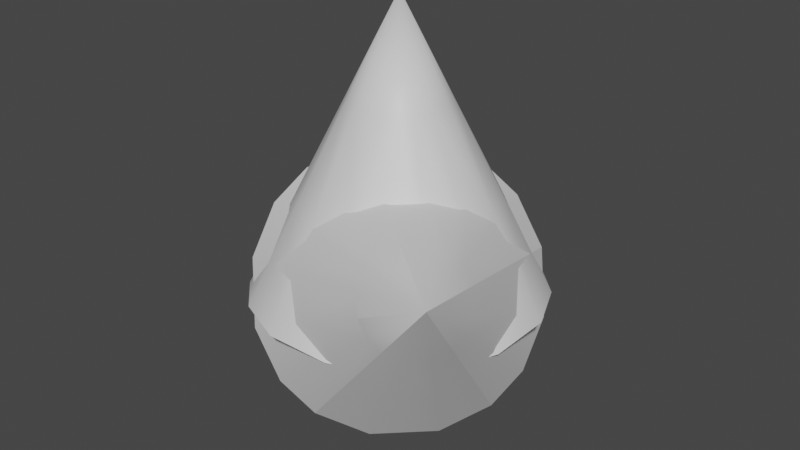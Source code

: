 # Source: fe_creatureperch.blend  (saved by Blender 3.0.42; exported with 4.5.12 LTS)
import bpy
from mathutils import Matrix  # noqa: F401  (used for matrix-valued properties, if any)

bpy.ops.wm.read_factory_settings(use_empty=True)
scene = bpy.context.scene
scene.name = 'Scene'

# ---- collections
col_collection = bpy.data.collections.new('Collection'); scene.collection.children.link(col_collection)

# ---- materials (node trees are filled in below, after node groups)
mat_mesh_19 = bpy.data.materials.new('Mesh-19')
mat_mesh_19.use_transparent_shadow = False

# ---- material node trees
mat_mesh_19.use_nodes = True; mat_mesh_19.node_tree.nodes.clear()
_N = mat_mesh_19.node_tree.nodes; _L = mat_mesh_19.node_tree.links
n0 = _N.new('ShaderNodeBsdfPrincipled'); n0.name = 'Principled BSDF'; n0.location = (10, 300)
n0.distribution = 'GGX'
n0.subsurface_method = 'RANDOM_WALK_SKIN'
n0.inputs[3].default_value = 1.45
n0.inputs[27].default_value = (0.0, 0.0, 0.0, 1.0)
n0.inputs[28].default_value = 1.0
n1 = _N.new('ShaderNodeOutputMaterial'); n1.name = 'Material Output'; n1.location = (300, 300)
_L.new(n0.outputs[0], n1.inputs[0])
n1.is_active_output = True

# ---- world
world_world = bpy.data.worlds.new('World'); scene.world = world_world
world_world.use_nodes = True; world_world.node_tree.nodes.clear()
_N = world_world.node_tree.nodes; _L = world_world.node_tree.links
n0 = _N.new('ShaderNodeOutputWorld'); n0.name = 'World Output'; n0.location = (300, 300)
n1 = _N.new('ShaderNodeBackground'); n1.name = 'Background'; n1.location = (10, 300)
n1.inputs[0].default_value = (0.05088, 0.05088, 0.05088, 1.0)
_L.new(n1.outputs[0], n0.inputs[0])
n0.is_active_output = True
world_world.color = (0.05088, 0.05088, 0.05088)
world_world.use_sun_shadow = False
world_world.sun_shadow_jitter_overblur = 0.0

# ---- meshes
me_0x0774410d_gmdl = bpy.data.meshes.new('0x0774410D.gmdl')
me_0x0774410d_gmdl.from_pydata([(0.7486, 0.1943, 5.225), (0.86, 0.3227, 5.254), (0.7288, 0.2758, 5.368), (0.7486, 0.1943, 5.225), (0.6799, 0.3835, 5.218), (0.86, 0.3227, 5.254), (0.86, 0.3227, 5.254), (0.6799, 0.3835, 5.218), (0.7288, 0.2758, 5.368), (0.7288, 0.2758, 5.368), (0.6799, 0.3835, 5.218), (0.7486, 0.1943, 5.225), (0.574, 0.02703, 5.225), (0.6847, 0.1546, 5.254), (0.5543, 0.108, 5.367), (0.574, 0.02703, 5.225), (0.5058, 0.2149, 5.218), (0.6847, 0.1546, 5.254), (0.6847, 0.1546, 5.254), (0.5058, 0.2149, 5.218), (0.5543, 0.108, 5.367), (0.5543, 0.108, 5.367), (0.5058, 0.2149, 5.218), (0.574, 0.02703, 5.225), (0.6734, 0.2736, 5.439), (0.7836, 0.4006, 5.468), (0.6539, 0.3541, 5.58), (0.6734, 0.2736, 5.439), (0.6056, 0.4606, 5.432), (0.7836, 0.4006, 5.468), (0.7836, 0.4006, 5.468), (0.6056, 0.4606, 5.432), (0.6539, 0.3541, 5.58), (0.6539, 0.3541, 5.58), (0.6056, 0.4606, 5.432), (0.6734, 0.2736, 5.439), (0.4989, 0.1057, 5.439), (0.6088, 0.2324, 5.468), (0.4794, 0.1861, 5.58), (0.4989, 0.1057, 5.439), (0.4313, 0.2923, 5.433), (0.6088, 0.2324, 5.468), (0.6088, 0.2324, 5.468), (0.4313, 0.2923, 5.433), (0.4794, 0.1861, 5.58), (0.4794, 0.1861, 5.58), (0.4313, 0.2923, 5.433), (0.4989, 0.1057, 5.439), (0.5454, 0.4036, 5.076), (0.5254, 0.486, 5.221), (0.6581, 0.5335, 5.107), (0.5454, 0.4036, 5.076), (0.6581, 0.5335, 5.107), (0.6852, 0.378, 5.222), (0.6581, 0.5335, 5.107), (0.5254, 0.486, 5.221), (0.6852, 0.378, 5.222), (0.5254, 0.486, 5.221), (0.5454, 0.4036, 5.076), (0.6852, 0.378, 5.222), (0.3726, 0.236, 5.078), (0.353, 0.3168, 5.221), (0.4832, 0.3634, 5.108), (0.3726, 0.236, 5.078), (0.4832, 0.3634, 5.108), (0.5097, 0.2108, 5.221), (0.4832, 0.3634, 5.108), (0.353, 0.3168, 5.221), (0.5097, 0.2108, 5.221), (0.353, 0.3168, 5.221), (0.3726, 0.236, 5.078), (0.5097, 0.2108, 5.221), (0.4716, 0.4817, 5.291), (0.4518, 0.5631, 5.434), (0.5829, 0.61, 5.321), (0.4716, 0.4817, 5.291), (0.5829, 0.61, 5.321), (0.6096, 0.4564, 5.435), (0.5829, 0.61, 5.321), (0.4518, 0.5631, 5.434), (0.6096, 0.4564, 5.435), (0.4518, 0.5631, 5.434), (0.4716, 0.4817, 5.291), (0.6096, 0.4564, 5.435), (0.2973, 0.3136, 5.292), (0.2776, 0.3947, 5.434), (0.4084, 0.4415, 5.321), (0.2973, 0.3136, 5.292), (0.4084, 0.4415, 5.321), (0.435, 0.2883, 5.435), (0.4084, 0.4415, 5.321), (0.2776, 0.3947, 5.434), (0.435, 0.2883, 5.435), (0.2776, 0.3947, 5.434), (0.2973, 0.3136, 5.292), (0.435, 0.2883, 5.435)], [], [(0, 1, 2), (3, 4, 5), (6, 7, 8), (9, 10, 11), (12, 13, 14), (15, 16, 17), (18, 19, 20), (21, 22, 23), (24, 25, 26), (27, 28, 29), (30, 31, 32), (33, 34, 35), (36, 37, 38), (39, 40, 41), (42, 43, 44), (45, 46, 47), (48, 49, 50), (51, 52, 53), (54, 55, 56), (57, 58, 59), (60, 61, 62), (63, 64, 65), (66, 67, 68), (69, 70, 71), (72, 73, 74), (75, 76, 77), (78, 79, 80), (81, 82, 83), (84, 85, 86), (87, 88, 89), (90, 91, 92), (93, 94, 95)])
me_0x0774410d_gmdl.polygons.foreach_set('use_smooth', [True] * 32)
_uv = me_0x0774410d_gmdl.uv_layers.new(name='UVMap')
_uv.uv.foreach_set('vector', [0.6666, 0.02061, 0.7122, 0.02061, 0.6666, 0.06623, 0.6666, 0.02061, 0.6818, 0.03582, 0.7122, 0.02061, 0.7122, 0.02061, 0.6818, 0.03582, 0.6666, 0.06623, 0.6666, 0.06623, 0.6818, 0.03582, 0.6666, 0.02061, 0.6666, 0.02061, 0.7122, 0.02061, 0.6666, 0.06623, 0.6666, 0.02061, 0.6818, 0.03582, 0.7122, 0.02061, 0.7122, 0.02061, 0.6818, 0.03582, 0.6666, 0.06623, 0.6666, 0.06623, 0.6818, 0.03582, 0.6666, 0.02061, 0.6666, 0.02061, 0.7122, 0.02061, 0.6666, 0.06623, 0.6666, 0.02061, 0.6818, 0.03582, 0.7122, 0.02061, 0.7122, 0.02061, 0.6818, 0.03582, 0.6666, 0.06623, 0.6666, 0.06623, 0.6818, 0.03582, 0.6666, 0.02061, 0.6666, 0.02061, 0.7122, 0.02061, 0.6666, 0.06623, 0.6666, 0.02061, 0.6818, 0.03582, 0.7122, 0.02061, 0.7122, 0.02061, 0.6818, 0.03582, 0.6666, 0.06623, 0.6666, 0.06623, 0.6818, 0.03582, 0.6666, 0.02061, 0.6666, 0.02061, 0.6666, 0.06623, 0.7122, 0.02061, 0.6666, 0.02061, 0.7122, 0.02061, 0.6818, 0.03582, 0.7122, 0.02061, 0.6666, 0.06623, 0.6818, 0.03582, 0.6666, 0.06623, 0.6666, 0.02061, 0.6818, 0.03582, 0.6666, 0.02061, 0.6666, 0.06623, 0.7122, 0.02061, 0.6666, 0.02061, 0.7122, 0.02061, 0.6818, 0.03582, 0.7122, 0.02061, 0.6666, 0.06623, 0.6818, 0.03582, 0.6666, 0.06623, 0.6666, 0.02061, 0.6818, 0.03582, 0.6666, 0.02061, 0.6666, 0.06623, 0.7122, 0.02061, 0.6666, 0.02061, 0.7122, 0.02061, 0.6818, 0.03582, 0.7122, 0.02061, 0.6666, 0.06623, 0.6818, 0.03582, 0.6666, 0.06623, 0.6666, 0.02061, 0.6818, 0.03582, 0.6666, 0.02061, 0.6666, 0.06623, 0.7122, 0.02061, 0.6666, 0.02061, 0.7122, 0.02061, 0.6818, 0.03582, 0.7122, 0.02061, 0.6666, 0.06623, 0.6818, 0.03582, 0.6666, 0.06623, 0.6666, 0.02061, 0.6818, 0.03582])
me_0x0774410d_gmdl.use_remesh_fix_poles = True
me_0x0774410d_gmdl.use_remesh_preserve_attributes = False
me_0x0774410d_gmdl.update()
me_0x2369d84f_gmdl = bpy.data.meshes.new('0x2369D84F.gmdl')
me_0x2369d84f_gmdl.from_pydata([(0.4444, -0.1449, 0.8173), (0.4444, -0.1449, 0.8173), (0.4444, -0.1449, 0.8173), (0.641, 0.1365, 0.6864), (0.641, 0.1365, 0.6864), (0.03469, 0.4982, 0.7433), (-0.09639, 0.3106, 0.8305), (-0.09639, 0.3106, 0.8305), (0.7258, 0.35, 0.4987), (0.7258, 0.35, 0.4987), (0.09127, 0.6405, 0.6181), (0.725, 0.5611, 0.1966), (0.725, 0.5611, 0.1966), (0.09073, 0.7813, 0.4167), (0.5872, 0.7041, -0.1966), (0.5872, 0.7041, -0.1966), (0.3762, 0.7126, -0.4987), (0.3762, 0.7126, -0.4987), (-0.1418, 0.8823, -0.04682), (-0.00117, 0.8766, 0.1546), (0.1597, 0.6356, -0.6864), (0.1597, 0.6356, -0.6864), (0.1597, 0.6356, -0.6864), (-0.2861, 0.8309, -0.172), (-0.2861, 0.8309, -0.172), (-0.1286, 0.4493, -0.8173), (-0.1286, 0.4493, -0.8173), (-0.4784, 0.7067, -0.2592), (-0.4444, 0.1449, -0.8173), (-0.4444, 0.1449, -0.8173), (-0.641, -0.1365, -0.6864), (-0.641, -0.1365, -0.6864), (-0.641, -0.1365, -0.6864), (-0.8199, 0.3162, -0.172), (-0.8199, 0.3162, -0.172), (-0.6889, 0.5038, -0.2592), (-0.7258, -0.35, -0.4987), (-0.7258, -0.35, -0.4987), (-0.8765, 0.1738, -0.04682), (-0.725, -0.5611, -0.1966), (-0.725, -0.5611, -0.1966), (-0.876, 0.03309, 0.1546), (-0.5872, -0.7041, 0.1966), (-0.5872, -0.7041, 0.1966), (-0.5872, -0.7041, 0.1966), (-0.3762, -0.7126, 0.4987), (-0.3762, -0.7126, 0.4987), (-0.6434, -0.06789, 0.6181), (-0.7841, -0.06222, 0.4167), (-0.7841, -0.06222, 0.4167), (-0.1597, -0.6356, 0.6864), (-0.1597, -0.6356, 0.6864), (-0.4991, -0.01652, 0.7433), (0.1286, -0.4493, 0.8173), (0.1286, -0.4493, 0.8173), (-0.3069, 0.1076, 0.8305), (-0.5716, 0.8599, 0.8001), (-0.5716, 0.8599, 0.8001), (-0.6371, 0.7661, 0.8437), (-0.6371, 0.7661, 0.8437), (-0.6371, 0.7661, 0.8437), (-0.6371, 0.7661, 0.8437), (-0.5433, 0.931, 0.7376), (-0.5433, 0.931, 0.7376), (-0.5436, 1.001, 0.6369), (-0.5436, 1.001, 0.6369), (-0.6598, 1.052, 0.4051), (-0.6598, 1.052, 0.4051), (-0.5895, 1.049, 0.5058), (-0.5895, 1.049, 0.5058), (-0.5895, 1.049, 0.5058), (-0.732, 1.026, 0.3425), (-0.732, 1.026, 0.3425), (-0.732, 1.026, 0.3425), (-0.732, 1.026, 0.3425), (-0.8281, 0.9642, 0.2989), (-0.8281, 0.9642, 0.2989), (-0.9989, 0.7689, 0.3425), (-0.9989, 0.7689, 0.3425), (-0.9989, 0.7689, 0.3425), (-0.9989, 0.7689, 0.3425), (-0.9334, 0.8627, 0.2989), (-0.9334, 0.8627, 0.2989), (-1.027, 0.6977, 0.4051), (-1.027, 0.6977, 0.4051), (-1.027, 0.6273, 0.5058), (-1.027, 0.6273, 0.5058), (-0.9106, 0.5768, 0.7376), (-0.9106, 0.5768, 0.7376), (-0.981, 0.5797, 0.6369), (-0.981, 0.5797, 0.6369), (-0.981, 0.5797, 0.6369), (-0.981, 0.5797, 0.6369), (-0.8385, 0.6025, 0.8001), (-0.8385, 0.6025, 0.8001), (-0.7424, 0.6646, 0.8437), (-0.7424, 0.6646, 0.8437), (-1.178, 1.222, 0.857), (-1.178, 1.222, 0.857), (-1.178, 1.222, 0.857), (-1.178, 1.222, 0.857)], [], [(3, 5, 0), (0, 5, 6), (3, 8, 5), (8, 10, 5), (8, 11, 10), (11, 13, 10), (16, 18, 14), (14, 18, 19), (16, 20, 18), (20, 23, 18), (21, 25, 24), (25, 27, 24), (30, 33, 28), (28, 33, 35), (31, 36, 34), (36, 38, 34), (36, 39, 38), (39, 41, 38), (45, 47, 43), (43, 47, 49), (45, 50, 47), (50, 52, 47), (50, 53, 52), (53, 55, 52), (5, 56, 6), (6, 56, 58), (5, 10, 56), (10, 62, 56), (10, 13, 62), (13, 64, 62), (18, 66, 19), (19, 66, 68), (18, 23, 66), (23, 71, 66), (24, 27, 73), (27, 75, 73), (33, 77, 35), (35, 77, 81), (34, 38, 79), (38, 83, 79), (38, 41, 83), (41, 85, 83), (47, 87, 49), (49, 87, 91), (47, 52, 87), (52, 93, 87), (52, 55, 93), (55, 95, 93), (2, 54, 4), (54, 51, 4), (51, 46, 4), (46, 44, 4), (44, 40, 4), (40, 37, 4), (37, 32, 4), (32, 29, 4), (29, 26, 4), (26, 22, 4), (22, 17, 4), (17, 15, 4), (4, 15, 9), (15, 12, 9), (59, 57, 97), (57, 63, 97), (63, 65, 97), (69, 67, 97), (67, 72, 97), (74, 76, 98), (82, 78, 98), (80, 84, 99), (84, 86, 99), (92, 88, 100), (88, 94, 100), (94, 96, 100), (11, 14, 13), (19, 13, 14), (13, 19, 64), (68, 64, 19), (97, 65, 70), (53, 1, 55), (7, 55, 1), (55, 7, 95), (61, 95, 7), (100, 96, 60), (39, 42, 41), (48, 41, 42), (41, 48, 85), (89, 85, 48), (99, 86, 90), (25, 28, 27), (35, 27, 28), (27, 35, 75), (81, 75, 35), (98, 76, 82)])
me_0x2369d84f_gmdl.polygons.foreach_set('use_smooth', [True] * 94)
_uv = me_0x2369d84f_gmdl.uv_layers.new(name='UVMap')
_uv.uv.foreach_set('vector', [0.6993, -1.0, 0.6993, -0.8416, 0.5748, -1.0, 0.5748, -1.0, 0.6993, -0.8416, 0.5748, -0.8416, 0.6993, -1.0, 0.7993, -1.0, 0.6993, -0.8416, 0.7993, -1.0, 0.7993, -0.8416, 0.6993, -0.8416, 0.7993, -1.0, 0.9245, -1.0, 0.7993, -0.8416, 0.9245, -1.0, 0.9245, -0.8416, 0.7993, -0.8416, 0.7993, -1.0, 0.7993, -0.8416, 0.9245, -1.0, 0.9245, -1.0, 0.7993, -0.8416, 0.9245, -0.8416, 0.7993, -1.0, 0.6993, -1.0, 0.7993, -0.8416, 0.6993, -1.0, 0.6993, -0.8416, 0.7993, -0.8416, 0.6993, -1.0, 0.5748, -1.0, 0.6993, -0.8416, 0.5748, -1.0, 0.5748, -0.8416, 0.6993, -0.8416, 0.3007, -1.0, 0.3007, -0.8416, 0.4252, -1.0, 0.4252, -1.0, 0.3007, -0.8416, 0.4252, -0.8416, 0.3007, -1.0, 0.2007, -1.0, 0.3007, -0.8416, 0.2007, -1.0, 0.2007, -0.8416, 0.3007, -0.8416, 0.2007, -1.0, 0.07549, -1.0, 0.2007, -0.8416, 0.07549, -1.0, 0.07549, -0.8416, 0.2007, -0.8416, 0.2007, -1.0, 0.2007, -0.8416, 0.07549, -1.0, 0.07549, -1.0, 0.2007, -0.8416, 0.07549, -0.8416, 0.2007, -1.0, 0.3007, -1.0, 0.2007, -0.8416, 0.3007, -1.0, 0.3007, -0.8416, 0.2007, -0.8416, 0.3007, -1.0, 0.4252, -1.0, 0.3007, -0.8416, 0.4252, -1.0, 0.4252, -0.8416, 0.3007, -0.8416, 0.6993, -0.8416, 0.6993, -0.6832, 0.5748, -0.8416, 0.5748, -0.8416, 0.6993, -0.6832, 0.5748, -0.6832, 0.6993, -0.8416, 0.7993, -0.8416, 0.6993, -0.6832, 0.7993, -0.8416, 0.7993, -0.6832, 0.6993, -0.6832, 0.7993, -0.8416, 0.9245, -0.8416, 0.7993, -0.6832, 0.9245, -0.8416, 0.9245, -0.6832, 0.7993, -0.6832, 0.7993, -0.8416, 0.7993, -0.6832, 0.9245, -0.8416, 0.9245, -0.8416, 0.7993, -0.6832, 0.9245, -0.6832, 0.7993, -0.8416, 0.6993, -0.8416, 0.7993, -0.6832, 0.6993, -0.8416, 0.6993, -0.6832, 0.7993, -0.6832, 0.6993, -0.8416, 0.5748, -0.8416, 0.6993, -0.6832, 0.5748, -0.8416, 0.5748, -0.6832, 0.6993, -0.6832, 0.3007, -0.8416, 0.3007, -0.6832, 0.4252, -0.8416, 0.4252, -0.8416, 0.3007, -0.6832, 0.4252, -0.6832, 0.3007, -0.8416, 0.2007, -0.8416, 0.3007, -0.6832, 0.2007, -0.8416, 0.2007, -0.6832, 0.3007, -0.6832, 0.2007, -0.8416, 0.07549, -0.8416, 0.2007, -0.6832, 0.07549, -0.8416, 0.07549, -0.6832, 0.2007, -0.6832, 0.2007, -0.8416, 0.2007, -0.6832, 0.07549, -0.8416, 0.07549, -0.8416, 0.2007, -0.6832, 0.07549, -0.6832, 0.2007, -0.8416, 0.3007, -0.8416, 0.2007, -0.6832, 0.3007, -0.8416, 0.3007, -0.6832, 0.2007, -0.6832, 0.3007, -0.8416, 0.4252, -0.8416, 0.3007, -0.6832, 0.4252, -0.8416, 0.4252, -0.6832, 0.3007, -0.6832, 0.5748, -1.0, 0.4252, -1.0, 0.6993, -1.0, 0.4252, -1.0, 0.3007, -1.0, 0.6993, -1.0, 0.3007, -1.0, 0.2007, -1.0, 0.6993, -1.0, 0.2007, -1.0, 0.07549, -1.0, 0.6993, -1.0, 0.07549, -1.0, 0.07549, -1.0, 0.6993, -1.0, 0.07549, -1.0, 0.2007, -1.0, 0.6993, -1.0, 0.2007, -1.0, 0.3007, -1.0, 0.6993, -1.0, 0.3007, -1.0, 0.4252, -1.0, 0.6993, -1.0, 0.4252, -1.0, 0.5748, -1.0, 0.6993, -1.0, 0.5748, -1.0, 0.6993, -1.0, 0.6993, -1.0, 0.6993, -1.0, 0.7993, -1.0, 0.6993, -1.0, 0.7993, -1.0, 0.9245, -1.0, 0.6993, -1.0, 0.6993, -1.0, 0.9245, -1.0, 0.7993, -1.0, 0.9245, -1.0, 0.9245, -1.0, 0.7993, -1.0, 0.5748, -0.6832, 0.6993, -0.6832, 1.0, -0.5247, 0.6993, -0.6832, 0.7993, -0.6832, 1.0, -0.5247, 0.7993, -0.6832, 0.9245, -0.6832, 1.0, -0.5247, 0.9245, -0.6832, 0.7993, -0.6832, 1.0, -0.5247, 0.7993, -0.6832, 0.6993, -0.6832, 1.0, -0.5247, 0.6993, -0.6832, 0.5748, -0.6832, 1.0, -0.5247, 0.4252, -0.6832, 0.3007, -0.6832, 1.0, -0.5247, 0.3007, -0.6832, 0.2007, -0.6832, 1.0, -0.5247, 0.2007, -0.6832, 0.07549, -0.6832, 1.0, -0.5247, 0.07549, -0.6832, 0.2007, -0.6832, 1.0, -0.5247, 0.2007, -0.6832, 0.3007, -0.6832, 1.0, -0.5247, 0.3007, -0.6832, 0.4252, -0.6832, 1.0, -0.5247, 0.9245, -1.0, 0.9245, -1.0, 0.9245, -0.8416, 0.9245, -0.8416, 0.9245, -0.8416, 0.9245, -1.0, 0.9245, -0.8416, 0.9245, -0.8416, 0.9245, -0.6832, 0.9245, -0.6832, 0.9245, -0.6832, 0.9245, -0.8416, 1.0, -0.5247, 0.9245, -0.6832, 0.9245, -0.6832, 0.4252, -1.0, 0.5748, -1.0, 0.4252, -0.8416, 0.5748, -0.8416, 0.4252, -0.8416, 0.5748, -1.0, 0.4252, -0.8416, 0.5748, -0.8416, 0.4252, -0.6832, 0.5748, -0.6832, 0.4252, -0.6832, 0.5748, -0.8416, 1.0, -0.5247, 0.4252, -0.6832, 0.5748, -0.6832, 0.07549, -1.0, 0.07549, -1.0, 0.07549, -0.8416, 0.07549, -0.8416, 0.07549, -0.8416, 0.07549, -1.0, 0.07549, -0.8416, 0.07549, -0.8416, 0.07549, -0.6832, 0.07549, -0.6832, 0.07549, -0.6832, 0.07549, -0.8416, 1.0, -0.5247, 0.07549, -0.6832, 0.07549, -0.6832, 0.5748, -1.0, 0.4252, -1.0, 0.5748, -0.8416, 0.4252, -0.8416, 0.5748, -0.8416, 0.4252, -1.0, 0.5748, -0.8416, 0.4252, -0.8416, 0.5748, -0.6832, 0.4252, -0.6832, 0.5748, -0.6832, 0.4252, -0.8416, 1.0, -0.5247, 0.5748, -0.6832, 0.4252, -0.6832])
me_0x2369d84f_gmdl.use_remesh_fix_poles = True
me_0x2369d84f_gmdl.use_remesh_preserve_attributes = False
me_0x2369d84f_gmdl.update()
me_model_21 = bpy.data.meshes.new('Model-21')
me_model_21.from_pydata([(-0.2203, 0.9156, 0.0), (-0.5587, 0.769, 0.0), (-0.3725, 0.5127, 0.6337), (-0.1469, 0.6104, 0.6337), (-0.769, 0.5587, 0.0), (-0.5127, 0.3725, 0.6337), (-0.9156, 0.2203, 0.0), (-0.6104, 0.1469, 0.6337), (-0.9156, -0.2203, 0.0), (-0.769, -0.5587, 0.0), (-0.5127, -0.3725, 0.6337), (-0.6104, -0.1469, 0.6337), (-0.5587, -0.769, 0.0), (-0.3725, -0.5127, 0.6337), (-0.2203, -0.9156, 0.0), (-0.1469, -0.6104, 0.6337), (0.2203, -0.9156, 0.0), (0.5587, -0.769, 0.0), (0.3725, -0.5127, 0.6337), (0.1469, -0.6104, 0.6337), (0.769, -0.5587, 0.0), (0.5127, -0.3725, 0.6337), (0.9156, -0.2203, 0.0), (0.6104, -0.1469, 0.6337), (0.9156, 0.2203, 0.0), (0.769, 0.5587, 0.0), (0.5127, 0.3725, 0.6337), (0.6104, 0.1469, 0.6337), (0.5587, 0.769, 0.0), (0.3725, 0.5127, 0.6337), (0.2203, 0.9156, 0.0), (0.1469, 0.6104, 0.6337), (-0.1862, 0.2563, 1.267), (-0.07344, 0.3052, 1.267), (-0.2563, 0.1862, 1.267), (-0.3052, 0.07343, 1.267), (-0.2563, -0.1862, 1.267), (-0.3052, -0.07343, 1.267), (-0.1862, -0.2563, 1.267), (-0.07343, -0.3052, 1.267), (0.1862, -0.2563, 1.267), (0.07343, -0.3052, 1.267), (0.2563, -0.1862, 1.267), (0.3052, -0.07343, 1.267), (0.2563, 0.1862, 1.267), (0.3052, 0.07344, 1.267), (0.1862, 0.2563, 1.267), (0.07343, 0.3052, 1.267), (-0.2203, 0.9156, 0.0), (0.2203, 0.9156, 0.0), (0.5587, 0.769, 0.0), (0.769, 0.5587, 0.0), (0.9156, 0.2203, 0.0), (0.9156, -0.2203, 0.0), (0.769, -0.5587, 0.0), (0.5587, -0.769, 0.0), (0.2203, -0.9156, 0.0), (-0.2203, -0.9156, 0.0), (-0.5587, -0.769, 0.0), (-0.769, -0.5587, 0.0), (-0.9156, -0.2203, 0.0), (-0.9156, 0.2203, 0.0), (-0.769, 0.5587, 0.0), (-0.5587, 0.769, 0.0), (-0.07344, 0.3052, 1.267), (-0.1862, 0.2563, 1.267), (-1.907e-06, 0.0, 1.901), (-0.2563, 0.1862, 1.267), (-0.3052, 0.07343, 1.267), (-0.3052, -0.07343, 1.267), (-0.2563, -0.1862, 1.267), (-0.1862, -0.2563, 1.267), (-0.07343, -0.3052, 1.267), (0.07343, -0.3052, 1.267), (0.1862, -0.2563, 1.267), (0.2563, -0.1862, 1.267), (0.3052, -0.07343, 1.267), (0.3052, 0.07344, 1.267), (0.2563, 0.1862, 1.267), (0.1862, 0.2563, 1.267), (0.07343, 0.3052, 1.267), (-0.3052, -0.07343, 1.267), (-0.1469, 0.6104, 0.6337), (-0.2203, 0.9156, 0.0), (-0.07344, 0.3052, 1.267)], [], [(1, 2, 0), (0, 2, 3), (1, 4, 2), (4, 5, 2), (4, 6, 5), (6, 7, 5), (9, 10, 8), (8, 10, 11), (9, 12, 10), (12, 13, 10), (12, 14, 13), (14, 15, 13), (17, 18, 16), (16, 18, 19), (17, 20, 18), (20, 21, 18), (20, 22, 21), (22, 23, 21), (25, 26, 24), (24, 26, 27), (25, 28, 26), (28, 29, 26), (28, 30, 29), (30, 31, 29), (2, 32, 3), (3, 32, 33), (2, 5, 32), (5, 34, 32), (5, 7, 34), (7, 35, 34), (10, 36, 11), (11, 36, 37), (10, 13, 36), (13, 38, 36), (13, 15, 38), (15, 39, 38), (18, 40, 19), (19, 40, 41), (18, 21, 40), (21, 42, 40), (21, 23, 42), (23, 43, 42), (26, 44, 27), (27, 44, 45), (26, 29, 44), (29, 46, 44), (29, 31, 46), (31, 47, 46), (48, 49, 63), (49, 50, 63), (50, 51, 63), (51, 52, 63), (52, 53, 63), (53, 54, 63), (54, 55, 63), (55, 56, 63), (56, 57, 63), (57, 58, 63), (58, 59, 63), (59, 60, 63), (63, 60, 62), (60, 61, 62), (64, 65, 66), (65, 67, 66), (67, 68, 66), (69, 70, 66), (70, 71, 66), (71, 72, 66), (73, 74, 66), (74, 75, 66), (75, 76, 66), (77, 78, 66), (78, 79, 66), (79, 80, 66), (6, 8, 7), (11, 7, 8), (7, 11, 35), (37, 35, 11), (66, 68, 81), (30, 83, 31), (82, 31, 83), (31, 82, 47), (84, 47, 82), (66, 80, 64), (22, 24, 23), (27, 23, 24), (23, 27, 43), (45, 43, 27), (66, 76, 77), (14, 16, 15), (19, 15, 16), (15, 19, 39), (41, 39, 19), (66, 72, 73)])
me_model_21.polygons.foreach_set('use_smooth', [True] * 94)
_uv = me_model_21.uv_layers.new(name='UVMap')
_uv.uv.foreach_set('vector', [0.1887, 0.0001559, 0.1887, 0.4942, 0.0001736, 0.0001297, 0.0001736, 0.0001297, 0.1887, 0.4942, 0.0001427, 0.4942, 0.1887, 0.0001559, 0.3389, 0.0001721, 0.1887, 0.4942, 0.3389, 0.0001721, 0.3389, 0.4942, 0.1887, 0.4942, 0.3389, 0.0001721, 0.5264, 0.0001835, 0.3389, 0.4942, 0.5264, 0.0001835, 0.5264, 0.4942, 0.3389, 0.4942, 0.9397, 0.0001722, 0.9397, 0.4942, 0.7522, 0.0001835, 0.7522, 0.0001835, 0.9397, 0.4942, 0.7522, 0.4942, 0.9397, 0.0001722, 1.09, 0.000156, 0.9397, 0.4942, 1.09, 0.000156, 1.09, 0.4942, 0.9397, 0.4942, 1.09, 0.000156, 1.277, 0.0001298, 1.09, 0.4942, 1.277, 0.0001298, 1.277, 0.4942, 1.09, 0.4942, 1.691, 6.965e-05, 1.691, 0.4941, 1.503, 9.581e-05, 1.503, 9.581e-05, 1.691, 0.4941, 1.503, 0.4942, 1.691, 6.965e-05, 1.841, 5.342e-05, 1.691, 0.4941, 1.841, 5.342e-05, 1.841, 0.4941, 1.691, 0.4941, 1.841, 5.342e-05, 2.028, 4.208e-05, 1.841, 0.4941, 2.028, 4.208e-05, 2.028, 0.4941, 1.841, 0.4941, 2.442, 5.338e-05, 2.442, 0.4941, 2.254, 4.208e-05, 2.254, 4.208e-05, 2.442, 0.4941, 2.254, 0.4941, 2.442, 5.338e-05, 2.592, 6.96e-05, 2.442, 0.4941, 2.592, 6.96e-05, 2.592, 0.4941, 2.442, 0.4941, 2.592, 6.96e-05, 2.779, 9.573e-05, 2.592, 0.4941, 2.779, 9.573e-05, 2.779, 0.4942, 2.592, 0.4941, 0.1887, 0.4942, 0.1886, 0.9885, 0.0001427, 0.4942, 0.0001427, 0.4942, 0.1886, 0.9885, 5.406e-05, 0.9885, 0.1887, 0.4942, 0.3389, 0.4942, 0.1886, 0.9885, 0.3389, 0.4942, 0.3388, 0.9885, 0.1886, 0.9885, 0.3389, 0.4942, 0.5264, 0.4942, 0.3388, 0.9885, 0.5264, 0.4942, 0.5264, 0.9885, 0.3388, 0.9885, 0.9397, 0.4942, 0.9398, 0.9885, 0.7522, 0.4942, 0.7522, 0.4942, 0.9398, 0.9885, 0.7522, 0.9885, 0.9397, 0.4942, 1.09, 0.4942, 0.9398, 0.9885, 1.09, 0.4942, 1.09, 0.9885, 0.9398, 0.9885, 1.09, 0.4942, 1.277, 0.4942, 1.09, 0.9885, 1.277, 0.4942, 1.277, 0.9885, 1.09, 0.9885, 1.691, 0.4941, 1.691, 0.9885, 1.503, 0.4942, 1.503, 0.4942, 1.691, 0.9885, 1.503, 0.9885, 1.691, 0.4941, 1.841, 0.4941, 1.691, 0.9885, 1.841, 0.4941, 1.841, 0.9885, 1.691, 0.9885, 1.841, 0.4941, 2.028, 0.4941, 1.841, 0.9885, 2.028, 0.4941, 2.028, 0.9885, 1.841, 0.9885, 2.442, 0.4941, 2.442, 0.9885, 2.254, 0.4941, 2.254, 0.4941, 2.442, 0.9885, 2.254, 0.9885, 2.442, 0.4941, 2.592, 0.4941, 2.442, 0.9885, 2.592, 0.4941, 2.592, 0.9885, 2.442, 0.9885, 2.592, 0.4941, 2.779, 0.4942, 2.592, 0.9885, 2.779, 0.4942, 2.779, 0.9885, 2.592, 0.9885, 0.9533, 0.02894, 0.8835, 0.02892, 0.0815, 0.02896, 0.8835, 0.02892, 0.8254, 0.02891, 0.0815, 0.02896, 0.8254, 0.02891, 0.7789, 0.0289, 0.0815, 0.02896, 0.7789, 0.0289, 0.7209, 0.02889, 0.0815, 0.02896, 0.7209, 0.02889, 0.651, 0.02889, 0.0815, 0.02896, 0.651, 0.02889, 0.5929, 0.0289, 0.0815, 0.02896, 0.5929, 0.0289, 0.5464, 0.02891, 0.0815, 0.02896, 0.5464, 0.02891, 0.4884, 0.02892, 0.0815, 0.02896, 0.4884, 0.02892, 0.4185, 0.02894, 0.0815, 0.02896, 0.4185, 0.02894, 0.3604, 0.02896, 0.0815, 0.02896, 0.3604, 0.02896, 0.314, 0.02897, 0.0815, 0.02896, 0.314, 0.02897, 0.2559, 0.02897, 0.0815, 0.02896, 0.0815, 0.02896, 0.2559, 0.02897, 0.128, 0.02897, 0.2559, 0.02897, 0.186, 0.02897, 0.128, 0.02897, 2.243, 0.9662, 2.429, 0.9662, 1.441, 1.743, 2.429, 0.9662, 2.578, 0.9662, 1.441, 1.743, 2.578, 0.9662, 2.764, 0.9662, 1.441, 1.743, 0.008503, 0.9662, 0.1945, 0.9662, 1.441, 1.743, 0.1945, 0.9662, 0.3434, 0.9662, 1.441, 1.743, 0.3434, 0.9662, 0.5294, 0.9662, 1.441, 1.743, 0.7533, 0.9662, 0.9393, 0.9661, 1.441, 1.743, 0.9393, 0.9661, 1.088, 0.9661, 1.441, 1.743, 1.088, 0.9661, 1.274, 0.9661, 1.441, 1.743, 1.498, 0.9661, 1.684, 0.9661, 1.441, 1.743, 1.684, 0.9661, 1.833, 0.9661, 1.441, 1.743, 1.833, 0.9661, 2.019, 0.9662, 1.441, 1.743, 0.5264, 0.0001835, 0.7522, 0.0001835, 0.5264, 0.4942, 0.7522, 0.4942, 0.5264, 0.4942, 0.7522, 0.0001835, 0.5264, 0.4942, 0.7522, 0.4942, 0.5264, 0.9885, 0.7522, 0.9885, 0.5264, 0.9885, 0.7522, 0.4942, 1.441, 1.743, 2.764, 0.9662, 2.988, 0.9662, 2.779, 9.573e-05, 3.0, 0.0001297, 2.779, 0.4942, 3.0, 0.4942, 2.779, 0.4942, 3.0, 0.0001297, 2.779, 0.4942, 3.0, 0.4942, 2.779, 0.9885, 3.0, 0.9885, 2.779, 0.9885, 3.0, 0.4942, 1.441, 1.743, 2.019, 0.9662, 2.243, 0.9662, 2.028, 4.208e-05, 2.254, 4.208e-05, 2.028, 0.4941, 2.254, 0.4941, 2.028, 0.4941, 2.254, 4.208e-05, 2.028, 0.4941, 2.254, 0.4941, 2.028, 0.9885, 2.254, 0.9885, 2.028, 0.9885, 2.254, 0.4941, 1.441, 1.743, 1.274, 0.9661, 1.498, 0.9661, 1.277, 0.0001298, 1.503, 9.581e-05, 1.277, 0.4942, 1.503, 0.4942, 1.277, 0.4942, 1.503, 9.581e-05, 1.277, 0.4942, 1.503, 0.4942, 1.277, 0.9885, 1.503, 0.9885, 1.277, 0.9885, 1.503, 0.4942, 1.441, 1.743, 0.5294, 0.9662, 0.7533, 0.9662])
me_model_21.materials.append(mat_mesh_19)
me_model_21.use_remesh_fix_poles = True
me_model_21.use_remesh_preserve_attributes = False
me_model_21.update()

# ---- objects
ob_0x0774410d_gmdl = bpy.data.objects.new('0x0774410D.gmdl', me_0x0774410d_gmdl)
ob_0x2369d84f_gmdl = bpy.data.objects.new('0x2369D84F.gmdl', me_0x2369d84f_gmdl)
ob_model_21 = bpy.data.objects.new('Model-21', me_model_21)

# ---- transforms, parenting, visibility, modifiers, constraints
ob_0x0774410d_gmdl.location = (-0.5584, -0.341, -5.333)
_vg = ob_0x0774410d_gmdl.vertex_groups.new(name='bone-0')
_vg = ob_0x0774410d_gmdl.vertex_groups.new(name='bone-1')
_vg = ob_0x0774410d_gmdl.vertex_groups.new(name='bone-2')
_vg = ob_0x0774410d_gmdl.vertex_groups.new(name='bone-3')
_vg = ob_0x0774410d_gmdl.vertex_groups.new(name='bone-4')
_vg = ob_0x0774410d_gmdl.vertex_groups.new(name='bone-5')
_vg = ob_0x0774410d_gmdl.vertex_groups.new(name='bone-6')
_vg = ob_0x0774410d_gmdl.vertex_groups.new(name='bone-7')
_vg = ob_0x0774410d_gmdl.vertex_groups.new(name='bone-8')
_vg = ob_0x0774410d_gmdl.vertex_groups.new(name='bone-9')
_vg = ob_0x0774410d_gmdl.vertex_groups.new(name='bone-10')
_vg = ob_0x0774410d_gmdl.vertex_groups.new(name='bone-11')
_vg = ob_0x0774410d_gmdl.vertex_groups.new(name='bone-12')
_vg = ob_0x0774410d_gmdl.vertex_groups.new(name='bone-13')
_vg = ob_0x0774410d_gmdl.vertex_groups.new(name='bone-14')
_vg = ob_0x0774410d_gmdl.vertex_groups.new(name='bone-15')
_vg = ob_0x0774410d_gmdl.vertex_groups.new(name='bone-16')
_vg = ob_0x0774410d_gmdl.vertex_groups.new(name='bone-17')
_vg = ob_0x0774410d_gmdl.vertex_groups.new(name='bone-18')
_vg = ob_0x0774410d_gmdl.vertex_groups.new(name='bone-19')
ob_0x2369d84f_gmdl.location = (0.0, 0.0, 0.0)
ob_0x2369d84f_gmdl.rotation_euler = (0.0, 0.0, 3.142)
ob_model_21.location = (0.0, 0.0, 0.0)

# ---- collection membership
scene.collection.objects.link(ob_0x0774410d_gmdl)
scene.collection.objects.link(ob_0x2369d84f_gmdl)
scene.collection.objects.link(ob_model_21)

# ---- scene / render settings (as saved in the file)
scene.frame_start = 1; scene.frame_end = 250; scene.frame_set(1)
scene.render.engine = 'BLENDER_EEVEE_NEXT'
scene.cycles.sampling_pattern = 'TABULATED_SOBOL'
scene.cycles.use_light_tree = False
scene.view_settings.view_transform = 'Filmic'
bpy.context.view_layer.update()

# ---- added for rendering (the .blend has no active camera and no usable light): camera, sun
cam_auto = bpy.data.cameras.new('AutoCamera')
cam_auto.lens = 50.0
cam_auto.sensor_width = 36.0
cam_auto.clip_end = 1000.0
ob_auto_camera = bpy.data.objects.new('AutoCamera', cam_auto)
scene.collection.objects.link(ob_auto_camera)
ob_auto_camera.location = (3.87111, -4.64096, 3.53386)
ob_auto_camera.rotation_euler = (1.09748, -7.21219e-08, 0.694738)
scene.camera = ob_auto_camera
light_auto_sun = bpy.data.lights.new('AutoSun', 'SUN')
light_auto_sun.energy = 3.0
light_auto_sun.angle = 0.0523599
ob_auto_sun = bpy.data.objects.new('AutoSun', light_auto_sun)
scene.collection.objects.link(ob_auto_sun)
ob_auto_sun.rotation_euler = (0.872665, 0.174533, 0.523599)
bpy.context.view_layer.update()
